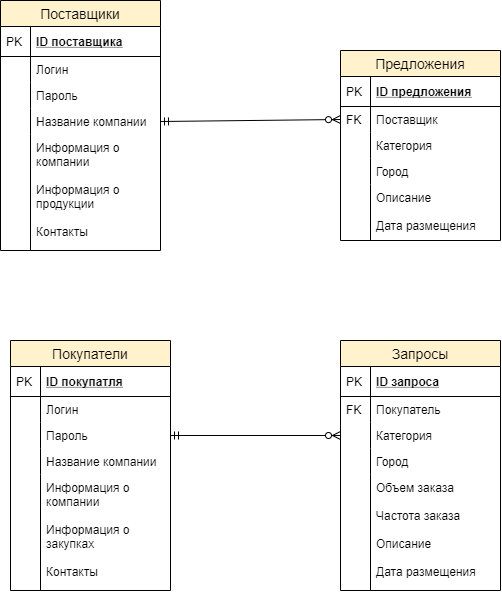

The diagram above was exported from draw.io. Its source (the exported page's mxGraphModel, read from the mxfile embedded in the PNG):
<mxGraphModel dx="1070" dy="656" grid="0" gridSize="10" guides="1" tooltips="1" connect="1" arrows="1" fold="1" page="1" pageScale="1" pageWidth="827" pageHeight="1169" math="0" shadow="0">
  <root>
    <mxCell id="0" />
    <mxCell id="1" parent="0" />
    <mxCell id="QRhresBEs3RU9-2dB86m-1" value="Поставщики" style="swimlane;fontStyle=0;childLayout=stackLayout;horizontal=1;startSize=26;horizontalStack=0;resizeParent=1;resizeParentMax=0;resizeLast=0;collapsible=1;marginBottom=0;align=center;fontSize=14;fillColor=#fff2cc;strokeColor=#000000;" vertex="1" parent="1">
      <mxGeometry x="110" y="100" width="160" height="250" as="geometry" />
    </mxCell>
    <mxCell id="QRhresBEs3RU9-2dB86m-2" value="ID поставщика" style="shape=partialRectangle;top=0;left=0;right=0;bottom=1;align=left;verticalAlign=middle;fillColor=none;spacingLeft=34;spacingRight=4;overflow=hidden;rotatable=0;points=[[0,0.5],[1,0.5]];portConstraint=eastwest;dropTarget=0;fontStyle=5;fontSize=12;" vertex="1" parent="QRhresBEs3RU9-2dB86m-1">
      <mxGeometry y="26" width="160" height="30" as="geometry" />
    </mxCell>
    <mxCell id="QRhresBEs3RU9-2dB86m-3" value="PK" style="shape=partialRectangle;top=0;left=0;bottom=0;fillColor=none;align=left;verticalAlign=middle;spacingLeft=4;spacingRight=4;overflow=hidden;rotatable=0;points=[];portConstraint=eastwest;part=1;fontSize=12;" vertex="1" connectable="0" parent="QRhresBEs3RU9-2dB86m-2">
      <mxGeometry width="30" height="30" as="geometry" />
    </mxCell>
    <mxCell id="QRhresBEs3RU9-2dB86m-4" value="Логин" style="shape=partialRectangle;top=0;left=0;right=0;bottom=0;align=left;verticalAlign=top;fillColor=none;spacingLeft=34;spacingRight=4;overflow=hidden;rotatable=0;points=[[0,0.5],[1,0.5]];portConstraint=eastwest;dropTarget=0;fontSize=12;" vertex="1" parent="QRhresBEs3RU9-2dB86m-1">
      <mxGeometry y="56" width="160" height="26" as="geometry" />
    </mxCell>
    <mxCell id="QRhresBEs3RU9-2dB86m-5" value="" style="shape=partialRectangle;top=0;left=0;bottom=0;fillColor=none;align=left;verticalAlign=top;spacingLeft=4;spacingRight=4;overflow=hidden;rotatable=0;points=[];portConstraint=eastwest;part=1;fontSize=12;" vertex="1" connectable="0" parent="QRhresBEs3RU9-2dB86m-4">
      <mxGeometry width="30" height="26" as="geometry" />
    </mxCell>
    <mxCell id="QRhresBEs3RU9-2dB86m-6" value="Пароль" style="shape=partialRectangle;top=0;left=0;right=0;bottom=0;align=left;verticalAlign=top;fillColor=none;spacingLeft=34;spacingRight=4;overflow=hidden;rotatable=0;points=[[0,0.5],[1,0.5]];portConstraint=eastwest;dropTarget=0;fontSize=12;" vertex="1" parent="QRhresBEs3RU9-2dB86m-1">
      <mxGeometry y="82" width="160" height="26" as="geometry" />
    </mxCell>
    <mxCell id="QRhresBEs3RU9-2dB86m-7" value="" style="shape=partialRectangle;top=0;left=0;bottom=0;fillColor=none;align=left;verticalAlign=top;spacingLeft=4;spacingRight=4;overflow=hidden;rotatable=0;points=[];portConstraint=eastwest;part=1;fontSize=12;" vertex="1" connectable="0" parent="QRhresBEs3RU9-2dB86m-6">
      <mxGeometry width="30" height="26" as="geometry" />
    </mxCell>
    <mxCell id="QRhresBEs3RU9-2dB86m-8" value="Название компании" style="shape=partialRectangle;top=0;left=0;right=0;bottom=0;align=left;verticalAlign=top;fillColor=none;spacingLeft=34;spacingRight=4;overflow=hidden;rotatable=0;points=[[0,0.5],[1,0.5]];portConstraint=eastwest;dropTarget=0;fontSize=12;" vertex="1" parent="QRhresBEs3RU9-2dB86m-1">
      <mxGeometry y="108" width="160" height="26" as="geometry" />
    </mxCell>
    <mxCell id="QRhresBEs3RU9-2dB86m-9" value="" style="shape=partialRectangle;top=0;left=0;bottom=0;fillColor=none;align=left;verticalAlign=top;spacingLeft=4;spacingRight=4;overflow=hidden;rotatable=0;points=[];portConstraint=eastwest;part=1;fontSize=12;" vertex="1" connectable="0" parent="QRhresBEs3RU9-2dB86m-8">
      <mxGeometry width="30" height="26" as="geometry" />
    </mxCell>
    <mxCell id="QRhresBEs3RU9-2dB86m-10" value="Информация о &#10;компании&#10;&#10;Информация о &#10;продукции&#10;&#10;Контакты" style="shape=partialRectangle;top=0;left=0;right=0;bottom=0;align=left;verticalAlign=top;fillColor=none;spacingLeft=34;spacingRight=4;overflow=hidden;rotatable=0;points=[[0,0.5],[1,0.5]];portConstraint=eastwest;dropTarget=0;fontSize=12;" vertex="1" parent="QRhresBEs3RU9-2dB86m-1">
      <mxGeometry y="134" width="160" height="116" as="geometry" />
    </mxCell>
    <mxCell id="QRhresBEs3RU9-2dB86m-11" value="" style="shape=partialRectangle;top=0;left=0;bottom=0;fillColor=none;align=left;verticalAlign=top;spacingLeft=4;spacingRight=4;overflow=hidden;rotatable=0;points=[];portConstraint=eastwest;part=1;fontSize=12;" vertex="1" connectable="0" parent="QRhresBEs3RU9-2dB86m-10">
      <mxGeometry width="30" height="116" as="geometry" />
    </mxCell>
    <mxCell id="QRhresBEs3RU9-2dB86m-12" value="Предложения" style="swimlane;fontStyle=0;childLayout=stackLayout;horizontal=1;startSize=26;horizontalStack=0;resizeParent=1;resizeParentMax=0;resizeLast=0;collapsible=1;marginBottom=0;align=center;fontSize=14;fillColor=#fff2cc;strokeColor=#000000;" vertex="1" parent="1">
      <mxGeometry x="450" y="150" width="160" height="190" as="geometry" />
    </mxCell>
    <mxCell id="QRhresBEs3RU9-2dB86m-13" value="ID предложения" style="shape=partialRectangle;top=0;left=0;right=0;bottom=1;align=left;verticalAlign=middle;fillColor=none;spacingLeft=34;spacingRight=4;overflow=hidden;rotatable=0;points=[[0,0.5],[1,0.5]];portConstraint=eastwest;dropTarget=0;fontStyle=5;fontSize=12;" vertex="1" parent="QRhresBEs3RU9-2dB86m-12">
      <mxGeometry y="26" width="160" height="30" as="geometry" />
    </mxCell>
    <mxCell id="QRhresBEs3RU9-2dB86m-14" value="PK" style="shape=partialRectangle;top=0;left=0;bottom=0;fillColor=none;align=left;verticalAlign=middle;spacingLeft=4;spacingRight=4;overflow=hidden;rotatable=0;points=[];portConstraint=eastwest;part=1;fontSize=12;" vertex="1" connectable="0" parent="QRhresBEs3RU9-2dB86m-13">
      <mxGeometry width="30" height="30" as="geometry" />
    </mxCell>
    <mxCell id="QRhresBEs3RU9-2dB86m-15" value="Поставщик" style="shape=partialRectangle;top=0;left=0;right=0;bottom=0;align=left;verticalAlign=top;fillColor=none;spacingLeft=34;spacingRight=4;overflow=hidden;rotatable=0;points=[[0,0.5],[1,0.5]];portConstraint=eastwest;dropTarget=0;fontSize=12;" vertex="1" parent="QRhresBEs3RU9-2dB86m-12">
      <mxGeometry y="56" width="160" height="26" as="geometry" />
    </mxCell>
    <mxCell id="QRhresBEs3RU9-2dB86m-16" value="FK" style="shape=partialRectangle;top=0;left=0;bottom=0;fillColor=none;align=left;verticalAlign=top;spacingLeft=4;spacingRight=4;overflow=hidden;rotatable=0;points=[];portConstraint=eastwest;part=1;fontSize=12;" vertex="1" connectable="0" parent="QRhresBEs3RU9-2dB86m-15">
      <mxGeometry width="30" height="26" as="geometry" />
    </mxCell>
    <mxCell id="QRhresBEs3RU9-2dB86m-17" value="Категория" style="shape=partialRectangle;top=0;left=0;right=0;bottom=0;align=left;verticalAlign=top;fillColor=none;spacingLeft=34;spacingRight=4;overflow=hidden;rotatable=0;points=[[0,0.5],[1,0.5]];portConstraint=eastwest;dropTarget=0;fontSize=12;" vertex="1" parent="QRhresBEs3RU9-2dB86m-12">
      <mxGeometry y="82" width="160" height="26" as="geometry" />
    </mxCell>
    <mxCell id="QRhresBEs3RU9-2dB86m-18" value="" style="shape=partialRectangle;top=0;left=0;bottom=0;fillColor=none;align=left;verticalAlign=top;spacingLeft=4;spacingRight=4;overflow=hidden;rotatable=0;points=[];portConstraint=eastwest;part=1;fontSize=12;" vertex="1" connectable="0" parent="QRhresBEs3RU9-2dB86m-17">
      <mxGeometry width="30" height="26" as="geometry" />
    </mxCell>
    <mxCell id="QRhresBEs3RU9-2dB86m-19" value="Город" style="shape=partialRectangle;top=0;left=0;right=0;bottom=0;align=left;verticalAlign=top;fillColor=none;spacingLeft=34;spacingRight=4;overflow=hidden;rotatable=0;points=[[0,0.5],[1,0.5]];portConstraint=eastwest;dropTarget=0;fontSize=12;" vertex="1" parent="QRhresBEs3RU9-2dB86m-12">
      <mxGeometry y="108" width="160" height="26" as="geometry" />
    </mxCell>
    <mxCell id="QRhresBEs3RU9-2dB86m-20" value="" style="shape=partialRectangle;top=0;left=0;bottom=0;fillColor=none;align=left;verticalAlign=top;spacingLeft=4;spacingRight=4;overflow=hidden;rotatable=0;points=[];portConstraint=eastwest;part=1;fontSize=12;" vertex="1" connectable="0" parent="QRhresBEs3RU9-2dB86m-19">
      <mxGeometry width="30" height="26" as="geometry" />
    </mxCell>
    <mxCell id="QRhresBEs3RU9-2dB86m-21" value="Описание&#10;&#10;Дата размещения&#10;" style="shape=partialRectangle;top=0;left=0;right=0;bottom=0;align=left;verticalAlign=top;fillColor=none;spacingLeft=34;spacingRight=4;overflow=hidden;rotatable=0;points=[[0,0.5],[1,0.5]];portConstraint=eastwest;dropTarget=0;fontSize=12;" vertex="1" parent="QRhresBEs3RU9-2dB86m-12">
      <mxGeometry y="134" width="160" height="56" as="geometry" />
    </mxCell>
    <mxCell id="QRhresBEs3RU9-2dB86m-22" value="" style="shape=partialRectangle;top=0;left=0;bottom=0;fillColor=none;align=left;verticalAlign=top;spacingLeft=4;spacingRight=4;overflow=hidden;rotatable=0;points=[];portConstraint=eastwest;part=1;fontSize=12;" vertex="1" connectable="0" parent="QRhresBEs3RU9-2dB86m-21">
      <mxGeometry width="30" height="56" as="geometry" />
    </mxCell>
    <mxCell id="QRhresBEs3RU9-2dB86m-23" value="Запросы" style="swimlane;fontStyle=0;childLayout=stackLayout;horizontal=1;startSize=26;horizontalStack=0;resizeParent=1;resizeParentMax=0;resizeLast=0;collapsible=1;marginBottom=0;align=center;fontSize=14;fillColor=#fff2cc;strokeColor=#000000;" vertex="1" parent="1">
      <mxGeometry x="450" y="440" width="160" height="250" as="geometry" />
    </mxCell>
    <mxCell id="QRhresBEs3RU9-2dB86m-24" value="ID запроса" style="shape=partialRectangle;top=0;left=0;right=0;bottom=1;align=left;verticalAlign=middle;fillColor=none;spacingLeft=34;spacingRight=4;overflow=hidden;rotatable=0;points=[[0,0.5],[1,0.5]];portConstraint=eastwest;dropTarget=0;fontStyle=5;fontSize=12;" vertex="1" parent="QRhresBEs3RU9-2dB86m-23">
      <mxGeometry y="26" width="160" height="30" as="geometry" />
    </mxCell>
    <mxCell id="QRhresBEs3RU9-2dB86m-25" value="PK" style="shape=partialRectangle;top=0;left=0;bottom=0;fillColor=none;align=left;verticalAlign=middle;spacingLeft=4;spacingRight=4;overflow=hidden;rotatable=0;points=[];portConstraint=eastwest;part=1;fontSize=12;" vertex="1" connectable="0" parent="QRhresBEs3RU9-2dB86m-24">
      <mxGeometry width="30" height="30" as="geometry" />
    </mxCell>
    <mxCell id="QRhresBEs3RU9-2dB86m-26" value="Покупатель" style="shape=partialRectangle;top=0;left=0;right=0;bottom=0;align=left;verticalAlign=top;fillColor=none;spacingLeft=34;spacingRight=4;overflow=hidden;rotatable=0;points=[[0,0.5],[1,0.5]];portConstraint=eastwest;dropTarget=0;fontSize=12;" vertex="1" parent="QRhresBEs3RU9-2dB86m-23">
      <mxGeometry y="56" width="160" height="26" as="geometry" />
    </mxCell>
    <mxCell id="QRhresBEs3RU9-2dB86m-27" value="FK" style="shape=partialRectangle;top=0;left=0;bottom=0;fillColor=none;align=left;verticalAlign=top;spacingLeft=4;spacingRight=4;overflow=hidden;rotatable=0;points=[];portConstraint=eastwest;part=1;fontSize=12;" vertex="1" connectable="0" parent="QRhresBEs3RU9-2dB86m-26">
      <mxGeometry width="30" height="26" as="geometry" />
    </mxCell>
    <mxCell id="QRhresBEs3RU9-2dB86m-28" value="Категория" style="shape=partialRectangle;top=0;left=0;right=0;bottom=0;align=left;verticalAlign=top;fillColor=none;spacingLeft=34;spacingRight=4;overflow=hidden;rotatable=0;points=[[0,0.5],[1,0.5]];portConstraint=eastwest;dropTarget=0;fontSize=12;" vertex="1" parent="QRhresBEs3RU9-2dB86m-23">
      <mxGeometry y="82" width="160" height="26" as="geometry" />
    </mxCell>
    <mxCell id="QRhresBEs3RU9-2dB86m-29" value="" style="shape=partialRectangle;top=0;left=0;bottom=0;fillColor=none;align=left;verticalAlign=top;spacingLeft=4;spacingRight=4;overflow=hidden;rotatable=0;points=[];portConstraint=eastwest;part=1;fontSize=12;" vertex="1" connectable="0" parent="QRhresBEs3RU9-2dB86m-28">
      <mxGeometry width="30" height="26" as="geometry" />
    </mxCell>
    <mxCell id="QRhresBEs3RU9-2dB86m-30" value="Город" style="shape=partialRectangle;top=0;left=0;right=0;bottom=0;align=left;verticalAlign=top;fillColor=none;spacingLeft=34;spacingRight=4;overflow=hidden;rotatable=0;points=[[0,0.5],[1,0.5]];portConstraint=eastwest;dropTarget=0;fontSize=12;" vertex="1" parent="QRhresBEs3RU9-2dB86m-23">
      <mxGeometry y="108" width="160" height="26" as="geometry" />
    </mxCell>
    <mxCell id="QRhresBEs3RU9-2dB86m-31" value="" style="shape=partialRectangle;top=0;left=0;bottom=0;fillColor=none;align=left;verticalAlign=top;spacingLeft=4;spacingRight=4;overflow=hidden;rotatable=0;points=[];portConstraint=eastwest;part=1;fontSize=12;" vertex="1" connectable="0" parent="QRhresBEs3RU9-2dB86m-30">
      <mxGeometry width="30" height="26" as="geometry" />
    </mxCell>
    <mxCell id="QRhresBEs3RU9-2dB86m-32" value="Объем заказа&#10;&#10;Частота заказа&#10;&#10;Описание&#10;&#10;Дата размещения" style="shape=partialRectangle;top=0;left=0;right=0;bottom=0;align=left;verticalAlign=top;fillColor=none;spacingLeft=34;spacingRight=4;overflow=hidden;rotatable=0;points=[[0,0.5],[1,0.5]];portConstraint=eastwest;dropTarget=0;fontSize=12;" vertex="1" parent="QRhresBEs3RU9-2dB86m-23">
      <mxGeometry y="134" width="160" height="116" as="geometry" />
    </mxCell>
    <mxCell id="QRhresBEs3RU9-2dB86m-33" value="" style="shape=partialRectangle;top=0;left=0;bottom=0;fillColor=none;align=left;verticalAlign=top;spacingLeft=4;spacingRight=4;overflow=hidden;rotatable=0;points=[];portConstraint=eastwest;part=1;fontSize=12;" vertex="1" connectable="0" parent="QRhresBEs3RU9-2dB86m-32">
      <mxGeometry width="30" height="116" as="geometry" />
    </mxCell>
    <mxCell id="QRhresBEs3RU9-2dB86m-34" value="Покупатели" style="swimlane;fontStyle=0;childLayout=stackLayout;horizontal=1;startSize=26;horizontalStack=0;resizeParent=1;resizeParentMax=0;resizeLast=0;collapsible=1;marginBottom=0;align=center;fontSize=14;fillColor=#fff2cc;strokeColor=#000000;" vertex="1" parent="1">
      <mxGeometry x="120" y="440" width="160" height="250" as="geometry" />
    </mxCell>
    <mxCell id="QRhresBEs3RU9-2dB86m-35" value="ID покупатля" style="shape=partialRectangle;top=0;left=0;right=0;bottom=1;align=left;verticalAlign=middle;fillColor=none;spacingLeft=34;spacingRight=4;overflow=hidden;rotatable=0;points=[[0,0.5],[1,0.5]];portConstraint=eastwest;dropTarget=0;fontStyle=5;fontSize=12;" vertex="1" parent="QRhresBEs3RU9-2dB86m-34">
      <mxGeometry y="26" width="160" height="30" as="geometry" />
    </mxCell>
    <mxCell id="QRhresBEs3RU9-2dB86m-36" value="PK" style="shape=partialRectangle;top=0;left=0;bottom=0;fillColor=none;align=left;verticalAlign=middle;spacingLeft=4;spacingRight=4;overflow=hidden;rotatable=0;points=[];portConstraint=eastwest;part=1;fontSize=12;" vertex="1" connectable="0" parent="QRhresBEs3RU9-2dB86m-35">
      <mxGeometry width="30" height="30" as="geometry" />
    </mxCell>
    <mxCell id="QRhresBEs3RU9-2dB86m-37" value="Логин" style="shape=partialRectangle;top=0;left=0;right=0;bottom=0;align=left;verticalAlign=top;fillColor=none;spacingLeft=34;spacingRight=4;overflow=hidden;rotatable=0;points=[[0,0.5],[1,0.5]];portConstraint=eastwest;dropTarget=0;fontSize=12;" vertex="1" parent="QRhresBEs3RU9-2dB86m-34">
      <mxGeometry y="56" width="160" height="26" as="geometry" />
    </mxCell>
    <mxCell id="QRhresBEs3RU9-2dB86m-38" value="" style="shape=partialRectangle;top=0;left=0;bottom=0;fillColor=none;align=left;verticalAlign=top;spacingLeft=4;spacingRight=4;overflow=hidden;rotatable=0;points=[];portConstraint=eastwest;part=1;fontSize=12;" vertex="1" connectable="0" parent="QRhresBEs3RU9-2dB86m-37">
      <mxGeometry width="30" height="26" as="geometry" />
    </mxCell>
    <mxCell id="QRhresBEs3RU9-2dB86m-39" value="Пароль" style="shape=partialRectangle;top=0;left=0;right=0;bottom=0;align=left;verticalAlign=top;fillColor=none;spacingLeft=34;spacingRight=4;overflow=hidden;rotatable=0;points=[[0,0.5],[1,0.5]];portConstraint=eastwest;dropTarget=0;fontSize=12;" vertex="1" parent="QRhresBEs3RU9-2dB86m-34">
      <mxGeometry y="82" width="160" height="26" as="geometry" />
    </mxCell>
    <mxCell id="QRhresBEs3RU9-2dB86m-40" value="" style="shape=partialRectangle;top=0;left=0;bottom=0;fillColor=none;align=left;verticalAlign=top;spacingLeft=4;spacingRight=4;overflow=hidden;rotatable=0;points=[];portConstraint=eastwest;part=1;fontSize=12;" vertex="1" connectable="0" parent="QRhresBEs3RU9-2dB86m-39">
      <mxGeometry width="30" height="26" as="geometry" />
    </mxCell>
    <mxCell id="QRhresBEs3RU9-2dB86m-41" value="Название компании" style="shape=partialRectangle;top=0;left=0;right=0;bottom=0;align=left;verticalAlign=top;fillColor=none;spacingLeft=34;spacingRight=4;overflow=hidden;rotatable=0;points=[[0,0.5],[1,0.5]];portConstraint=eastwest;dropTarget=0;fontSize=12;" vertex="1" parent="QRhresBEs3RU9-2dB86m-34">
      <mxGeometry y="108" width="160" height="26" as="geometry" />
    </mxCell>
    <mxCell id="QRhresBEs3RU9-2dB86m-42" value="" style="shape=partialRectangle;top=0;left=0;bottom=0;fillColor=none;align=left;verticalAlign=top;spacingLeft=4;spacingRight=4;overflow=hidden;rotatable=0;points=[];portConstraint=eastwest;part=1;fontSize=12;" vertex="1" connectable="0" parent="QRhresBEs3RU9-2dB86m-41">
      <mxGeometry width="30" height="26" as="geometry" />
    </mxCell>
    <mxCell id="QRhresBEs3RU9-2dB86m-43" value="Информация о &#10;компании&#10;&#10;Информация о &#10;закупках&#10;&#10;Контакты" style="shape=partialRectangle;top=0;left=0;right=0;bottom=0;align=left;verticalAlign=top;fillColor=none;spacingLeft=34;spacingRight=4;overflow=hidden;rotatable=0;points=[[0,0.5],[1,0.5]];portConstraint=eastwest;dropTarget=0;fontSize=12;" vertex="1" parent="QRhresBEs3RU9-2dB86m-34">
      <mxGeometry y="134" width="160" height="116" as="geometry" />
    </mxCell>
    <mxCell id="QRhresBEs3RU9-2dB86m-44" value="" style="shape=partialRectangle;top=0;left=0;bottom=0;fillColor=none;align=left;verticalAlign=top;spacingLeft=4;spacingRight=4;overflow=hidden;rotatable=0;points=[];portConstraint=eastwest;part=1;fontSize=12;" vertex="1" connectable="0" parent="QRhresBEs3RU9-2dB86m-43">
      <mxGeometry width="30" height="116" as="geometry" />
    </mxCell>
    <mxCell id="QRhresBEs3RU9-2dB86m-45" value="" style="fontSize=12;html=1;endArrow=ERzeroToMany;startArrow=ERmandOne;rounded=0;entryX=0;entryY=0.5;entryDx=0;entryDy=0;exitX=1;exitY=0.5;exitDx=0;exitDy=0;" edge="1" parent="1" source="QRhresBEs3RU9-2dB86m-8" target="QRhresBEs3RU9-2dB86m-15">
      <mxGeometry width="100" height="100" relative="1" as="geometry">
        <mxPoint x="270" y="200" as="sourcePoint" />
        <mxPoint x="360" y="170" as="targetPoint" />
      </mxGeometry>
    </mxCell>
    <mxCell id="QRhresBEs3RU9-2dB86m-46" value="" style="fontSize=12;html=1;endArrow=ERzeroToMany;startArrow=ERmandOne;rounded=0;entryX=0;entryY=0.5;entryDx=0;entryDy=0;" edge="1" parent="1" target="QRhresBEs3RU9-2dB86m-28">
      <mxGeometry width="100" height="100" relative="1" as="geometry">
        <mxPoint x="280" y="535" as="sourcePoint" />
        <mxPoint x="400" y="542" as="targetPoint" />
      </mxGeometry>
    </mxCell>
  </root>
</mxGraphModel>